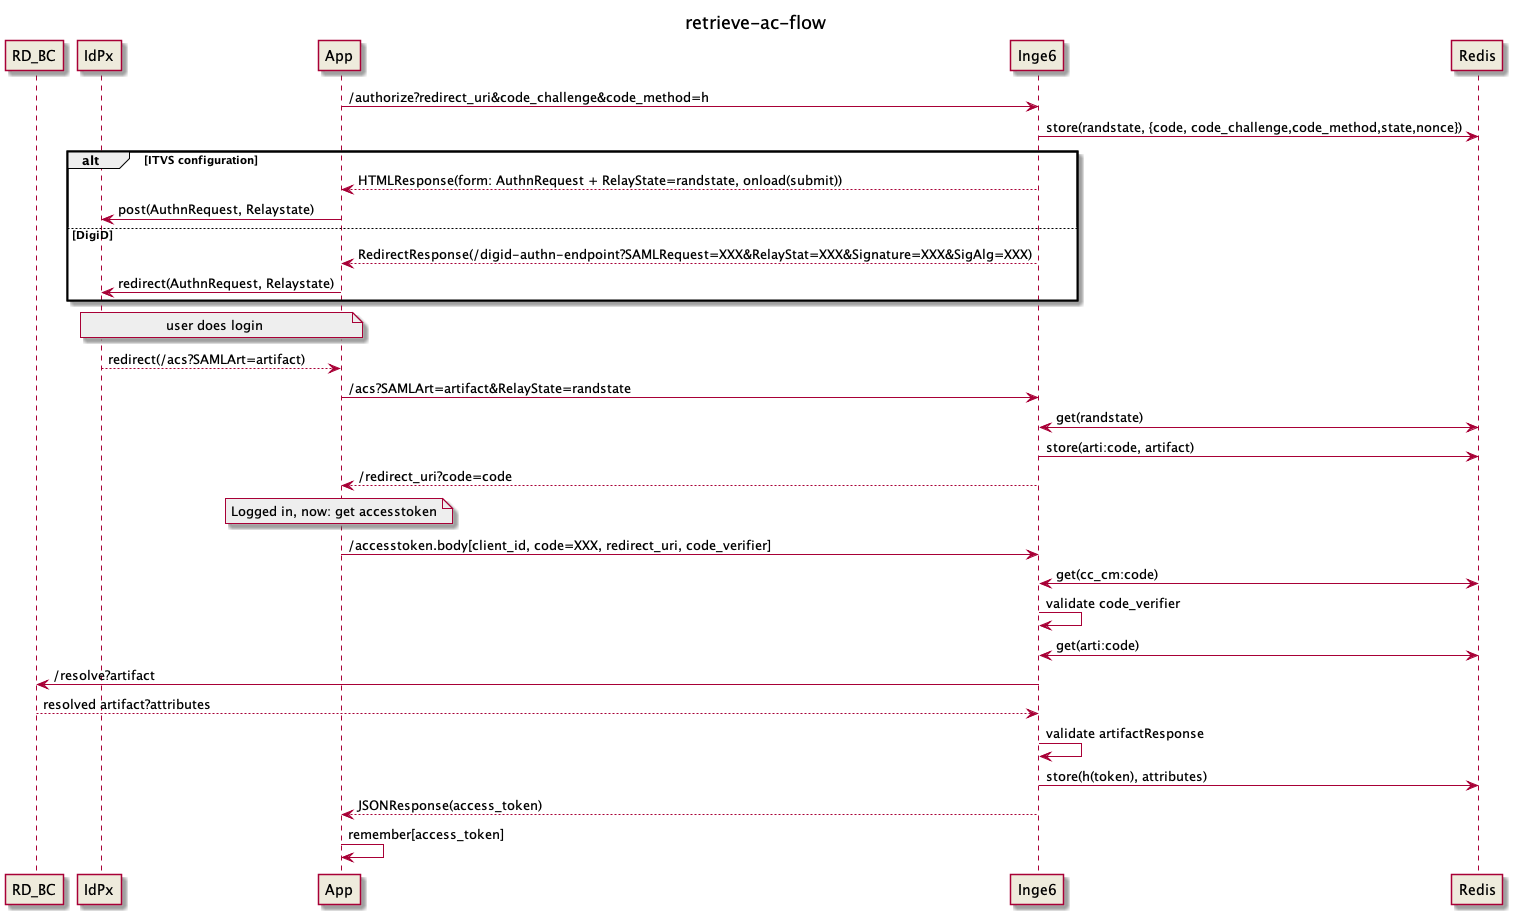

The diagram above was rendered by PlantUML. Its source (embedded in the PNG):
@startuml
title retrieve-ac-flow

skinparam backgroundColor white
skinparam participantBackgroundColor #EEEBDC
skinparam noteBackgroundColor #EEE

participant RD_BC
participant IdPx
participant App

App->Inge6:/authorize?redirect_uri&code_challenge&code_method=h
Inge6->Redis:store(randstate, {code, code_challenge,code_method,state,nonce})

alt ITVS configuration

    Inge6-->App:HTMLResponse(form: AuthnRequest + RelayState=randstate, onload(submit))
    App->IdPx:post(AuthnRequest, Relaystate)

else DigiD

    Inge6-->App:RedirectResponse(/digid-authn-endpoint?SAMLRequest=XXX&RelayStat=XXX&Signature=XXX&SigAlg=XXX)
    App->IdPx:redirect(AuthnRequest, Relaystate)

end

note over App, IdPx:user does login
IdPx-->App:redirect(/acs?SAMLArt=artifact)
App->Inge6:/acs?SAMLArt=artifact&RelayState=randstate

Inge6<->Redis:get(randstate)

Inge6->Redis:store(arti:code, artifact)
Inge6-->App:/redirect_uri?code=code

note over App: Logged in, now: get accesstoken
App->Inge6:/accesstoken.body[client_id, code=XXX, redirect_uri, code_verifier]
Redis<->Inge6:get(cc_cm:code)
Inge6->Inge6:validate code_verifier

Redis<->Inge6:get(arti:code)
Inge6->RD_BC:/resolve?artifact
Inge6<--RD_BC:resolved artifact?attributes
Inge6->Inge6:validate artifactResponse

Inge6->Redis:store(h(token), attributes)

Inge6-->App:JSONResponse(access_token)
App->App:remember[access_token]
@enduml